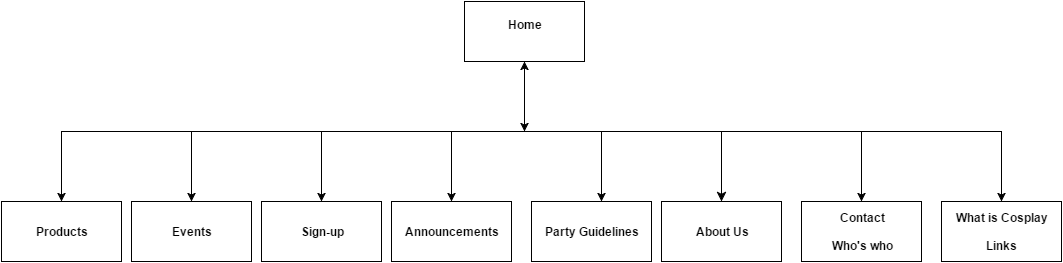

The diagram above was exported from draw.io. Its source (the exported page's mxGraphModel, read from the mxfile embedded in the PNG):
<mxGraphModel dx="1120" dy="492" grid="1" gridSize="10" guides="1" tooltips="1" connect="1" arrows="1" fold="1" page="1" pageScale="1" pageWidth="826" pageHeight="1169" background="#ffffff" math="0" shadow="0">
  <root>
    <mxCell id="0" />
    <mxCell id="1" parent="0" />
    <mxCell id="5" value="" style="endArrow=classic;startArrow=classic;html=1;" parent="1" edge="1">
      <mxGeometry width="50" height="50" relative="1" as="geometry">
        <mxPoint x="533" y="370" as="sourcePoint" />
        <mxPoint x="533" y="300" as="targetPoint" />
      </mxGeometry>
    </mxCell>
    <mxCell id="11" value="" style="endArrow=none;startArrow=none;html=1;startFill=0;endFill=0;" parent="1" edge="1">
      <mxGeometry width="50" height="50" relative="1" as="geometry">
        <mxPoint x="70" y="370" as="sourcePoint" />
        <mxPoint x="1010" y="370" as="targetPoint" />
      </mxGeometry>
    </mxCell>
    <mxCell id="14" value="" style="endArrow=classic;html=1;endSize=7;" parent="11" edge="1">
      <mxGeometry width="50" height="50" relative="1" as="geometry">
        <mxPoint x="730" y="370" as="sourcePoint" />
        <mxPoint x="730" y="440" as="targetPoint" />
        <Array as="points">
          <mxPoint x="730" y="400" />
        </Array>
      </mxGeometry>
    </mxCell>
    <mxCell id="16" value="&lt;b&gt;Home&lt;/b&gt;&lt;div&gt;&lt;br&gt;&lt;/div&gt;" style="whiteSpace=wrap;html=1;" parent="1" vertex="1">
      <mxGeometry x="473" y="240" width="120" height="60" as="geometry" />
    </mxCell>
    <mxCell id="17" value="&lt;b&gt;Products&lt;/b&gt;" style="whiteSpace=wrap;html=1;" parent="1" vertex="1">
      <mxGeometry x="10" y="440" width="120" height="60" as="geometry" />
    </mxCell>
    <mxCell id="20" value="" style="endArrow=classic;html=1;endSize=6;" parent="1" edge="1">
      <mxGeometry width="50" height="50" relative="1" as="geometry">
        <mxPoint x="70" y="370" as="sourcePoint" />
        <mxPoint x="70" y="440" as="targetPoint" />
      </mxGeometry>
    </mxCell>
    <mxCell id="21" value="" style="endArrow=classic;html=1;endSize=6;" parent="1" edge="1">
      <mxGeometry width="50" height="50" relative="1" as="geometry">
        <mxPoint x="200" y="370" as="sourcePoint" />
        <mxPoint x="200" y="440" as="targetPoint" />
        <Array as="points">
          <mxPoint x="200" y="400" />
        </Array>
      </mxGeometry>
    </mxCell>
    <mxCell id="22" value="&lt;div&gt;&lt;b&gt;Events&lt;/b&gt;&lt;/div&gt;" style="whiteSpace=wrap;html=1;" parent="1" vertex="1">
      <mxGeometry x="140" y="440" width="120" height="60" as="geometry" />
    </mxCell>
    <mxCell id="23" value="&lt;b&gt;Party Guidelines&lt;/b&gt;&lt;br&gt;" style="whiteSpace=wrap;html=1;" parent="1" vertex="1">
      <mxGeometry x="540" y="440" width="120" height="60" as="geometry" />
    </mxCell>
    <mxCell id="24" value="" style="endArrow=classic;html=1;endSize=6;" parent="1" edge="1">
      <mxGeometry width="50" height="50" relative="1" as="geometry">
        <mxPoint x="330" y="370" as="sourcePoint" />
        <mxPoint x="330" y="440" as="targetPoint" />
      </mxGeometry>
    </mxCell>
    <mxCell id="25" value="&lt;b&gt;Sign-up&lt;/b&gt;" style="whiteSpace=wrap;html=1;" parent="1" vertex="1">
      <mxGeometry x="270" y="440" width="120" height="60" as="geometry" />
    </mxCell>
    <mxCell id="28" value="" style="endArrow=classic;html=1;endSize=6;" parent="1" edge="1">
      <mxGeometry width="50" height="50" relative="1" as="geometry">
        <mxPoint x="610" y="370" as="sourcePoint" />
        <mxPoint x="610" y="440" as="targetPoint" />
      </mxGeometry>
    </mxCell>
    <mxCell id="29" value="" style="endArrow=classic;html=1;endSize=6;" parent="1" edge="1">
      <mxGeometry width="50" height="50" relative="1" as="geometry">
        <mxPoint x="870" y="370" as="sourcePoint" />
        <mxPoint x="870" y="440" as="targetPoint" />
      </mxGeometry>
    </mxCell>
    <mxCell id="32" value="" style="endArrow=classic;html=1;endSize=6;" parent="1" edge="1">
      <mxGeometry width="50" height="50" relative="1" as="geometry">
        <mxPoint x="1010" y="370" as="sourcePoint" />
        <mxPoint x="1010" y="440" as="targetPoint" />
        <Array as="points">
          <mxPoint x="1010" y="400" />
        </Array>
      </mxGeometry>
    </mxCell>
    <mxCell id="36" value="&lt;b&gt;About Us&lt;/b&gt;" style="whiteSpace=wrap;html=1;" parent="1" vertex="1">
      <mxGeometry x="670" y="440" width="120" height="60" as="geometry" />
    </mxCell>
    <mxCell id="38" value="&lt;div&gt;&lt;b style=&quot;line-height: 1.2&quot;&gt;Contact&lt;/b&gt;&lt;br&gt;&lt;/div&gt;&lt;div&gt;&lt;b&gt;&lt;br&gt;&lt;/b&gt;&lt;/div&gt;&lt;div&gt;&lt;b&gt;Who's who&lt;/b&gt;&lt;/div&gt;" style="whiteSpace=wrap;html=1;" vertex="1" parent="1">
      <mxGeometry x="810" y="440" width="120" height="60" as="geometry" />
    </mxCell>
    <mxCell id="39" value="&lt;div&gt;&lt;b&gt;What is Cosplay&lt;/b&gt;&lt;/div&gt;&lt;div&gt;&lt;b&gt;&lt;br&gt;&lt;/b&gt;&lt;/div&gt;&lt;div&gt;&lt;b&gt;Links&lt;/b&gt;&lt;/div&gt;" style="whiteSpace=wrap;html=1;" vertex="1" parent="1">
      <mxGeometry x="950" y="440" width="120" height="60" as="geometry" />
    </mxCell>
    <mxCell id="40" value="" style="endArrow=classic;html=1;endSize=6;" edge="1" parent="1">
      <mxGeometry width="50" height="50" relative="1" as="geometry">
        <mxPoint x="460" y="370" as="sourcePoint" />
        <mxPoint x="460" y="440" as="targetPoint" />
      </mxGeometry>
    </mxCell>
    <mxCell id="41" value="&lt;b&gt;Announcements&lt;/b&gt;" style="whiteSpace=wrap;html=1;" vertex="1" parent="1">
      <mxGeometry x="400" y="440" width="120" height="60" as="geometry" />
    </mxCell>
  </root>
</mxGraphModel>